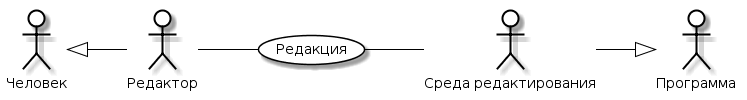

The diagram above was rendered by PlantUML. Its source (embedded in the PNG):
@startuml
skinparam actor {
	BackgroundColor White
	ArrowColor Black
	BorderColor Black
}
skinparam usecase {
	BackgroundColor White
	ArrowColor Black
	BorderColor Black
}
left to right direction
actor P0 as "Человек"
actor M0 as "Программа"
actor P as "Редактор"
actor M as "Среда редактирования"
usecase A as "Редакция"
P -- (A)
(A) -- M
P0 <|-- P
M --|> M0
@enduml